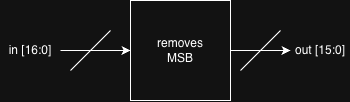

The diagram above was exported from draw.io. Its source (the exported page's mxGraphModel, read from the mxfile embedded in the PNG):
<mxGraphModel dx="1006" dy="659" grid="1" gridSize="10" guides="1" tooltips="1" connect="1" arrows="1" fold="1" page="1" pageScale="1" pageWidth="850" pageHeight="1100" math="0" shadow="0">
  <root>
    <mxCell id="0" />
    <mxCell id="1" parent="0" />
    <mxCell id="Uqyi3n1WECgRtqcuoDYY-6" edge="1" parent="1" source="Uqyi3n1WECgRtqcuoDYY-1" style="edgeStyle=orthogonalEdgeStyle;rounded=0;orthogonalLoop=1;jettySize=auto;html=1;">
      <mxGeometry relative="1" as="geometry">
        <mxPoint x="490" y="250" as="targetPoint" />
      </mxGeometry>
    </mxCell>
    <mxCell id="Uqyi3n1WECgRtqcuoDYY-1" parent="1" style="whiteSpace=wrap;html=1;aspect=fixed;" value="" vertex="1">
      <mxGeometry height="100" width="100" x="330" y="200" as="geometry" />
    </mxCell>
    <mxCell id="Uqyi3n1WECgRtqcuoDYY-4" edge="1" parent="1" source="Uqyi3n1WECgRtqcuoDYY-2" style="edgeStyle=orthogonalEdgeStyle;rounded=0;orthogonalLoop=1;jettySize=auto;html=1;entryX=0;entryY=0.5;entryDx=0;entryDy=0;" target="Uqyi3n1WECgRtqcuoDYY-1">
      <mxGeometry relative="1" as="geometry" />
    </mxCell>
    <mxCell id="Uqyi3n1WECgRtqcuoDYY-2" parent="1" style="text;html=1;whiteSpace=wrap;strokeColor=none;fillColor=none;align=center;verticalAlign=middle;rounded=0;" value="in [16:0]" vertex="1">
      <mxGeometry height="30" width="60" x="200" y="235" as="geometry" />
    </mxCell>
    <mxCell id="Uqyi3n1WECgRtqcuoDYY-5" edge="1" parent="1" style="endArrow=none;html=1;rounded=0;" value="">
      <mxGeometry height="50" relative="1" width="50" as="geometry">
        <mxPoint x="270" y="270" as="sourcePoint" />
        <mxPoint x="310" y="230" as="targetPoint" />
      </mxGeometry>
    </mxCell>
    <mxCell id="Uqyi3n1WECgRtqcuoDYY-7" parent="1" style="text;html=1;whiteSpace=wrap;strokeColor=none;fillColor=none;align=center;verticalAlign=middle;rounded=0;" value="out [15:0]" vertex="1">
      <mxGeometry height="30" width="60" x="490" y="235" as="geometry" />
    </mxCell>
    <mxCell id="Uqyi3n1WECgRtqcuoDYY-8" edge="1" parent="1" style="endArrow=none;html=1;rounded=0;" value="">
      <mxGeometry height="50" relative="1" width="50" as="geometry">
        <mxPoint x="440" y="270" as="sourcePoint" />
        <mxPoint x="480" y="230" as="targetPoint" />
      </mxGeometry>
    </mxCell>
    <mxCell id="Uqyi3n1WECgRtqcuoDYY-9" parent="1" style="text;html=1;whiteSpace=wrap;strokeColor=none;fillColor=none;align=center;verticalAlign=middle;rounded=0;" value="removes MSB" vertex="1">
      <mxGeometry height="30" width="60" x="350" y="235" as="geometry" />
    </mxCell>
  </root>
</mxGraphModel>